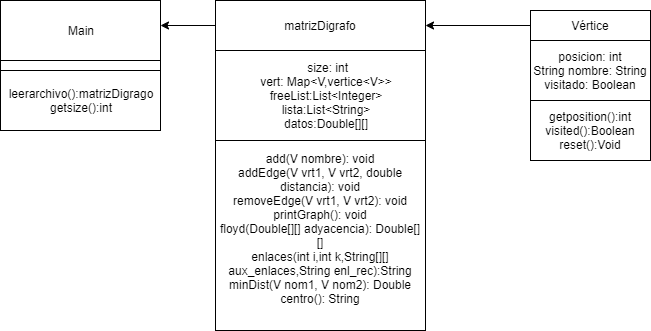

The diagram above was exported from draw.io. Its source (the exported page's mxGraphModel, read from the mxfile embedded in the PNG):
<mxGraphModel dx="1080" dy="462" grid="1" gridSize="10" guides="1" tooltips="1" connect="1" arrows="1" fold="1" page="1" pageScale="1" pageWidth="827" pageHeight="1169" math="0" shadow="0">
  <root>
    <mxCell id="0" />
    <mxCell id="1" parent="0" />
    <mxCell id="-dkTBgmpf6cupiF7s86Q-2" value="Vértice&lt;br&gt;" style="rounded=0;whiteSpace=wrap;html=1;" parent="1" vertex="1">
      <mxGeometry x="650" y="270" width="120" height="30" as="geometry" />
    </mxCell>
    <mxCell id="-dkTBgmpf6cupiF7s86Q-6" value="&lt;span&gt;posicion: int&lt;/span&gt;&lt;br&gt;&lt;span&gt;String nombre: String&lt;/span&gt;&lt;br&gt;&lt;span&gt;visitado: Boolean&lt;/span&gt;" style="rounded=0;whiteSpace=wrap;html=1;" parent="1" vertex="1">
      <mxGeometry x="650" y="300" width="120" height="60" as="geometry" />
    </mxCell>
    <mxCell id="-dkTBgmpf6cupiF7s86Q-8" value="getposition():int&lt;br&gt;visited():Boolean&lt;br&gt;reset():Void&lt;br&gt;" style="rounded=0;whiteSpace=wrap;html=1;" parent="1" vertex="1">
      <mxGeometry x="650" y="360" width="120" height="60" as="geometry" />
    </mxCell>
    <mxCell id="-dkTBgmpf6cupiF7s86Q-12" value="matrizDigrafo" style="rounded=0;whiteSpace=wrap;html=1;" parent="1" vertex="1">
      <mxGeometry x="335" y="260" width="210" height="50" as="geometry" />
    </mxCell>
    <mxCell id="-dkTBgmpf6cupiF7s86Q-14" value="&lt;div&gt;&amp;nbsp; &amp;nbsp; size: int&lt;/div&gt;&lt;div&gt;&amp;nbsp; &amp;nbsp; vert: Map&amp;lt;V,vertice&amp;lt;V&amp;gt;&amp;gt;&amp;nbsp;&lt;/div&gt;&lt;div&gt;&amp;nbsp; &amp;nbsp; freeList:List&amp;lt;Integer&amp;gt;&amp;nbsp;&lt;/div&gt;&lt;div&gt;&amp;nbsp; &amp;nbsp; lista:List&amp;lt;String&amp;gt;&amp;nbsp;&lt;/div&gt;&lt;div&gt;&amp;nbsp; &amp;nbsp; datos:Double[][]&amp;nbsp;&lt;/div&gt;" style="rounded=0;whiteSpace=wrap;html=1;" parent="1" vertex="1">
      <mxGeometry x="335" y="310" width="210" height="90" as="geometry" />
    </mxCell>
    <mxCell id="-dkTBgmpf6cupiF7s86Q-15" value="&lt;div&gt;add(V nombre): void&lt;/div&gt;&lt;div&gt;addEdge(V vrt1, V vrt2, double distancia): void&lt;/div&gt;&lt;div&gt;removeEdge(V vrt1, V vrt2): void&lt;/div&gt;&lt;div&gt;printGraph(): void&lt;/div&gt;&lt;div&gt;floyd(Double[][] adyacencia): Double[][]&lt;/div&gt;&lt;div&gt;enlaces(int i,int k,String[][] aux_enlaces,String enl_rec):String&lt;/div&gt;&lt;div&gt;minDist(V nom1, V nom2): Double&lt;/div&gt;&lt;div&gt;centro(): String&lt;/div&gt;&lt;div&gt;&lt;br&gt;&lt;/div&gt;" style="rounded=0;whiteSpace=wrap;html=1;" parent="1" vertex="1">
      <mxGeometry x="335" y="400" width="210" height="190" as="geometry" />
    </mxCell>
    <mxCell id="-dkTBgmpf6cupiF7s86Q-20" value="" style="endArrow=classic;html=1;exitX=0;exitY=0.5;exitDx=0;exitDy=0;entryX=1;entryY=0.5;entryDx=0;entryDy=0;" parent="1" source="-dkTBgmpf6cupiF7s86Q-2" target="-dkTBgmpf6cupiF7s86Q-12" edge="1">
      <mxGeometry width="50" height="50" relative="1" as="geometry">
        <mxPoint x="485" y="470" as="sourcePoint" />
        <mxPoint x="535" y="420" as="targetPoint" />
      </mxGeometry>
    </mxCell>
    <mxCell id="-dkTBgmpf6cupiF7s86Q-21" value="Main" style="rounded=0;whiteSpace=wrap;html=1;" parent="1" vertex="1">
      <mxGeometry x="120" y="260" width="160" height="60" as="geometry" />
    </mxCell>
    <mxCell id="-dkTBgmpf6cupiF7s86Q-22" value="" style="rounded=0;whiteSpace=wrap;html=1;" parent="1" vertex="1">
      <mxGeometry x="120" y="320" width="160" height="10" as="geometry" />
    </mxCell>
    <mxCell id="-dkTBgmpf6cupiF7s86Q-23" value="leerarchivo():matrizDigrago&lt;br&gt;getsize():int&lt;br&gt;" style="rounded=0;whiteSpace=wrap;html=1;" parent="1" vertex="1">
      <mxGeometry x="120" y="330" width="160" height="60" as="geometry" />
    </mxCell>
    <mxCell id="-dkTBgmpf6cupiF7s86Q-24" value="" style="endArrow=classic;html=1;exitX=0;exitY=0.5;exitDx=0;exitDy=0;" parent="1" source="-dkTBgmpf6cupiF7s86Q-12" edge="1">
      <mxGeometry width="50" height="50" relative="1" as="geometry">
        <mxPoint x="300" y="390" as="sourcePoint" />
        <mxPoint x="280" y="285" as="targetPoint" />
      </mxGeometry>
    </mxCell>
  </root>
</mxGraphModel>